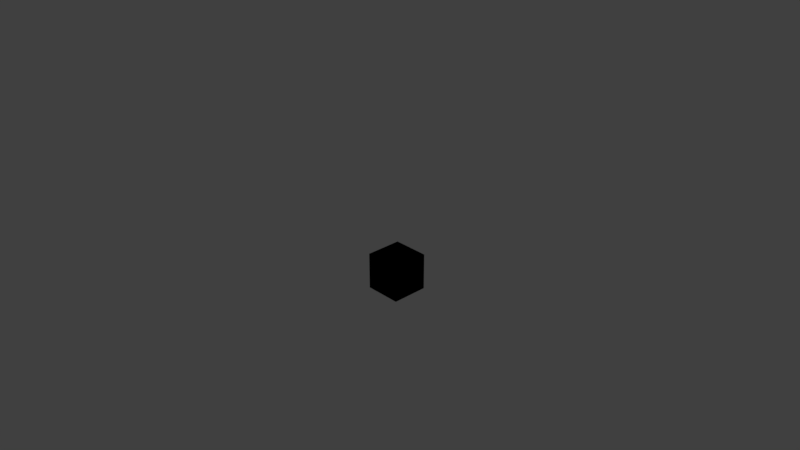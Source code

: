 # Source: edgeblock.blend  (saved by Blender 2.79.0; exported with 4.5.12 LTS)
import bpy
from mathutils import Matrix  # noqa: F401  (used for matrix-valued properties, if any)

bpy.ops.wm.read_factory_settings(use_empty=True)
scene = bpy.context.scene
scene.name = 'Scene'

# ---- collections
col_collection_1 = bpy.data.collections.new('Collection 1'); scene.collection.children.link(col_collection_1)

# ---- images (referenced by path relative to the original .blend; pixels are not part of the script)
import os
ASSET_DIR = os.environ.get("B2B_ASSET_DIR", "")  # directory of the original .blend (textures are referenced by path, not embedded)
HERE = os.path.dirname(os.path.abspath(__file__))  # packed textures are extracted next to this script under _unpacked/

def load_image(name, relpath, width, height, colorspace="sRGB"):
    """Load a texture the original file referenced (path relative to the .blend, or extracted next to this script)."""
    p = next((c for c in (os.path.join(HERE, relpath), os.path.join(ASSET_DIR, relpath)) if relpath and os.path.exists(c)), "")
    if p:
        img = bpy.data.images.load(p, check_existing=True)
        img.name = name
    else:  # same state as the original file: an image datablock whose file is absent (Cycles renders it pink)
        img = bpy.data.images.new(name, width, height)
        img.source = "FILE"
        img.filepath = "//" + (relpath or name)
    img.colorspace_settings.name = colorspace
    return img
img_crate_png = load_image('crate.png', 'crate.png', 1024, 1024, 'sRGB')

# ---- materials (node trees are filled in below, after node groups)
mat_material_002 = bpy.data.materials.new('Material.002')
mat_material_002.alpha_threshold = 0.0
mat_material_002.roughness = 0.5

# ---- material node trees
mat_material_002.use_nodes = True; mat_material_002.node_tree.nodes.clear()
_N = mat_material_002.node_tree.nodes; _L = mat_material_002.node_tree.links
n0 = _N.new('NodeUndefined'); n0.name = 'Output'; n0.location = (300, 300)
n0.inputs[1].default_value = 1.0
n1 = _N.new('NodeUndefined'); n1.name = 'Material'; n1.location = (10, 300)
n1.inputs[1].default_value = (0.0, 0.0, 0.0, 1.0)
n1.inputs[2].default_value = 0.0
n1.inputs[3].default_value = (0.0, 0.0, 0.0)
n2 = _N.new('ShaderNodeTexImage'); n2.name = 'Image Texture'; n2.location = (-175, 204)
n2.width = 140
n2.image = img_crate_png
_L.new(n1.outputs[0], n0.inputs[0])
_L.new(n2.outputs[0], n1.inputs[0])

# ---- world
world_world = bpy.data.worlds.new('World'); scene.world = world_world
world_world.color = (0.05088, 0.05088, 0.05088)
world_world.use_sun_shadow = False
world_world.sun_shadow_jitter_overblur = 0.0
world_world.cycles.sampling_method = 'MANUAL'

# ---- cameras
cam_camera = bpy.data.cameras.new('Camera')
cam_camera.clip_end = 100.0
cam_camera.lens = 35.0
cam_camera.sensor_width = 32.0
cam_camera.sensor_height = 18.0
cam_camera.ortho_scale = 7.314
cam_camera.dof.focus_distance = 0.0

# ---- lights
light_lamp = bpy.data.lights.new('Lamp', 'POINT')
light_lamp.transmission_factor = 0.0
light_lamp.cutoff_distance = 30.0
light_lamp.energy = 100.0
light_lamp.shadow_buffer_clip_start = 1.001
light_lamp.shadow_soft_size = 0.1
light_lamp.shadow_maximum_resolution = 0.006
light_lamp.use_absolute_resolution = True

# ---- meshes
me_plane = bpy.data.meshes.new('Plane')
me_plane.from_pydata([(5.464e-07, -2.0, -1.0), (1.0, -2.0, -1.0), (5.464e-07, -9.537e-07, -1.0), (1.0, -9.537e-07, -1.0), (5.464e-07, -2.0, 0.0), (1.0, -2.0, 0.0), (5.464e-07, -9.537e-07, 0.0), (1.0, -9.537e-07, 0.0), (5.464e-07, -2.0, -1.0), (1.0, -2.0, -1.0), (5.464e-07, -2.0, 0.0), (1.0, -2.0, 0.0)], [], [(2, 1, 0), (5, 6, 4), (3, 5, 1), (0, 6, 2), (2, 7, 3), (9, 10, 8), (2, 3, 1), (5, 7, 6), (3, 7, 5), (0, 4, 6), (2, 6, 7), (9, 11, 10)])
_uv = me_plane.uv_layers.new(name='UVMap')
_uv.uv.foreach_set('vector', [0.5, 0.5, 0.0, 1.0, 1.49e-08, 0.5, 1.0, 1.0, 0.5, 0.5, 1.0, 0.5, 0.5, 0.0, 0.0, 0.5, 0.0, 0.0, 1.0, -1.49e-08, 0.5, 0.5, 0.5, -1.49e-08, 0.5, 0.0, 0.0, 0.5, 0.0, 0.0, 1.0, -1.49e-08, 0.5, 0.5, 0.5, -1.49e-08, 0.5, 0.5, 0.5, 1.0, 0.0, 1.0, 1.0, 1.0, 0.5, 1.0, 0.5, 0.5, 0.5, 0.0, 0.5, 0.5, 0.0, 0.5, 1.0, -1.49e-08, 1.0, 0.5, 0.5, 0.5, 0.5, 0.0, 0.5, 0.5, 0.0, 0.5, 1.0, -1.49e-08, 1.0, 0.5, 0.5, 0.5])
me_plane.materials.append(mat_material_002)
me_plane.use_remesh_preserve_volume = False
me_plane.use_remesh_preserve_attributes = False
me_plane.use_mirror_vertex_groups = False
me_plane.update()

# ---- objects
ob_plane = bpy.data.objects.new('Plane', me_plane)
ob_lamp = bpy.data.objects.new('Lamp', light_lamp)
ob_camera = bpy.data.objects.new('Camera', cam_camera)

# ---- transforms, parenting, visibility, modifiers, constraints
ob_plane.location = (0.0, 0.0, 0.0)
ob_plane.rotation_euler = (0.0, -0.0, 7.854)
ob_plane.scale = (0.5, 0.25, 0.5)
ob_plane.lineart.crease_threshold = 0.0
ob_lamp.location = (4.076, 1.005, 5.904)
ob_lamp.rotation_euler = (0.6503, 0.05522, 1.866)
ob_lamp.lock_rotations_4d = False
ob_lamp.empty_display_type = 'ARROWS'
ob_lamp.color = (0.0, 0.0, 0.0, 0.0)
ob_lamp.lineart.crease_threshold = 0.0
ob_camera.location = (7.481, -6.508, 5.344)
ob_camera.rotation_euler = (1.109, 0.0, 0.8149)
ob_camera.lock_rotations_4d = False
ob_camera.empty_display_type = 'ARROWS'
ob_camera.color = (0.0, 0.0, 0.0, 0.0)
ob_camera.display_type = 'WIRE'
ob_camera.lineart.crease_threshold = 0.0

# ---- collection membership
col_collection_1.objects.link(ob_plane)
col_collection_1.objects.link(ob_lamp)
col_collection_1.objects.link(ob_camera)

# ---- scene / render settings (as saved in the file)
scene.camera = ob_camera
scene.frame_start = 1; scene.frame_end = 250; scene.frame_set(1)
scene.render.engine = 'CYCLES'
scene.render.resolution_percentage = 50
scene.render.dither_intensity = 0.0
scene.cycles.use_denoising = False
scene.cycles.samples = 128
scene.cycles.sampling_pattern = 'TABULATED_SOBOL'
scene.cycles.use_adaptive_sampling = False
scene.cycles.use_light_tree = False
scene.cycles.blur_glossy = 0.0
scene.cycles.sample_clamp_indirect = 0.0
scene.view_settings.view_transform = 'Standard'
bpy.context.view_layer.update()
